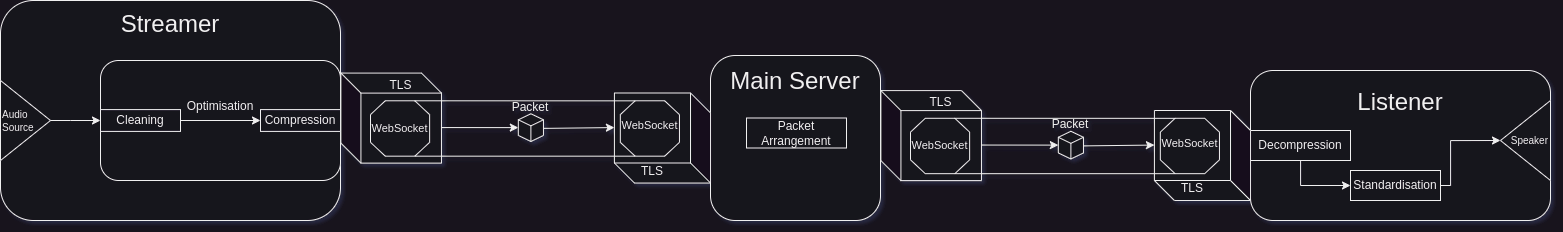

The diagram above was exported from draw.io. Its source (the exported page's mxGraphModel, read from the mxfile embedded in the PNG):
<mxGraphModel dx="3007" dy="2049" grid="1" gridSize="10" guides="1" tooltips="1" connect="1" arrows="1" fold="1" page="0" pageScale="1" pageWidth="827" pageHeight="1169" math="0" shadow="1">
  <root>
    <mxCell id="0" />
    <mxCell id="1" parent="0" />
    <mxCell id="5y-2pE5l84vrH4w4tJS1-20" value="" style="group" vertex="1" connectable="0" parent="1">
      <mxGeometry x="-260" y="-60" width="340" height="220" as="geometry" />
    </mxCell>
    <mxCell id="5y-2pE5l84vrH4w4tJS1-19" value="&lt;font style=&quot;font-size: 24px;&quot;&gt;Streamer&lt;/font&gt;&lt;div style=&quot;font-size: 24px;&quot;&gt;&lt;font style=&quot;font-size: 24px;&quot;&gt;&lt;br&gt;&lt;/font&gt;&lt;/div&gt;&lt;div style=&quot;font-size: 24px;&quot;&gt;&lt;font style=&quot;font-size: 24px;&quot;&gt;&lt;br&gt;&lt;/font&gt;&lt;/div&gt;&lt;div style=&quot;font-size: 24px;&quot;&gt;&lt;font style=&quot;font-size: 24px;&quot;&gt;&lt;br&gt;&lt;/font&gt;&lt;/div&gt;&lt;div style=&quot;font-size: 24px;&quot;&gt;&lt;font style=&quot;font-size: 24px;&quot;&gt;&lt;br&gt;&lt;/font&gt;&lt;/div&gt;&lt;div style=&quot;font-size: 24px;&quot;&gt;&lt;font style=&quot;font-size: 24px;&quot;&gt;&lt;br&gt;&lt;/font&gt;&lt;/div&gt;&lt;div style=&quot;font-size: 24px;&quot;&gt;&lt;br&gt;&lt;/div&gt;" style="rounded=1;whiteSpace=wrap;html=1;" vertex="1" parent="5y-2pE5l84vrH4w4tJS1-20">
      <mxGeometry width="340" height="220" as="geometry" />
    </mxCell>
    <mxCell id="5y-2pE5l84vrH4w4tJS1-9" value="&lt;font style=&quot;font-size: 10px;&quot;&gt;Audio&lt;/font&gt;&lt;div style=&quot;font-size: 10px;&quot;&gt;&lt;font style=&quot;font-size: 10px;&quot;&gt;Source&lt;/font&gt;&lt;/div&gt;" style="triangle;whiteSpace=wrap;html=1;align=left;" vertex="1" parent="5y-2pE5l84vrH4w4tJS1-20">
      <mxGeometry y="80" width="50" height="80" as="geometry" />
    </mxCell>
    <mxCell id="5y-2pE5l84vrH4w4tJS1-11" value="" style="endArrow=classic;html=1;rounded=0;exitX=1;exitY=0.5;exitDx=0;exitDy=0;entryX=0;entryY=0.5;entryDx=0;entryDy=0;" edge="1" parent="5y-2pE5l84vrH4w4tJS1-20" source="5y-2pE5l84vrH4w4tJS1-9" target="5y-2pE5l84vrH4w4tJS1-14">
      <mxGeometry width="50" height="50" relative="1" as="geometry">
        <mxPoint x="290" y="130" as="sourcePoint" />
        <mxPoint x="50" y="-10" as="targetPoint" />
        <Array as="points">
          <mxPoint x="70" y="120" />
        </Array>
      </mxGeometry>
    </mxCell>
    <mxCell id="5y-2pE5l84vrH4w4tJS1-17" value="" style="group" vertex="1" connectable="0" parent="5y-2pE5l84vrH4w4tJS1-20">
      <mxGeometry x="100" y="60" width="240" height="120" as="geometry" />
    </mxCell>
    <mxCell id="5y-2pE5l84vrH4w4tJS1-14" value="&lt;div style=&quot;&quot;&gt;&lt;span style=&quot;background-color: initial;&quot;&gt;Optimisation&lt;/span&gt;&lt;br&gt;&lt;/div&gt;&lt;div style=&quot;&quot;&gt;&lt;span style=&quot;background-color: initial;&quot;&gt;&lt;br&gt;&lt;/span&gt;&lt;/div&gt;&lt;div style=&quot;&quot;&gt;&lt;span style=&quot;background-color: initial;&quot;&gt;&lt;br&gt;&lt;/span&gt;&lt;/div&gt;" style="rounded=1;whiteSpace=wrap;html=1;direction=east;align=center;" vertex="1" parent="5y-2pE5l84vrH4w4tJS1-17">
      <mxGeometry width="240" height="119.99999999999997" as="geometry" />
    </mxCell>
    <mxCell id="5y-2pE5l84vrH4w4tJS1-15" value="Cleaning" style="rounded=0;whiteSpace=wrap;html=1;" vertex="1" parent="5y-2pE5l84vrH4w4tJS1-17">
      <mxGeometry y="49.09272727272725" width="80" height="21.818181818181813" as="geometry" />
    </mxCell>
    <mxCell id="5y-2pE5l84vrH4w4tJS1-16" value="Compression" style="rounded=0;whiteSpace=wrap;html=1;" vertex="1" parent="5y-2pE5l84vrH4w4tJS1-17">
      <mxGeometry x="160" y="49.08818181818181" width="80" height="21.818181818181813" as="geometry" />
    </mxCell>
    <mxCell id="5y-2pE5l84vrH4w4tJS1-18" value="" style="endArrow=classic;html=1;rounded=0;entryX=0;entryY=0.5;entryDx=0;entryDy=0;exitX=1;exitY=0.5;exitDx=0;exitDy=0;" edge="1" parent="5y-2pE5l84vrH4w4tJS1-17" source="5y-2pE5l84vrH4w4tJS1-15" target="5y-2pE5l84vrH4w4tJS1-16">
      <mxGeometry width="50" height="50" relative="1" as="geometry">
        <mxPoint x="90" y="32.72727272727272" as="sourcePoint" />
        <mxPoint x="140" y="-21.818181818181813" as="targetPoint" />
        <Array as="points" />
      </mxGeometry>
    </mxCell>
    <mxCell id="5y-2pE5l84vrH4w4tJS1-34" value="" style="group" vertex="1" connectable="0" parent="1">
      <mxGeometry x="450" y="-5" width="170" height="165" as="geometry" />
    </mxCell>
    <mxCell id="5y-2pE5l84vrH4w4tJS1-25" value="&lt;font style=&quot;font-size: 24px;&quot;&gt;Main Server&lt;/font&gt;&lt;div style=&quot;font-size: 24px;&quot;&gt;&lt;font style=&quot;font-size: 24px;&quot;&gt;&lt;br&gt;&lt;/font&gt;&lt;/div&gt;&lt;div style=&quot;font-size: 24px;&quot;&gt;&lt;font style=&quot;font-size: 24px;&quot;&gt;&lt;br&gt;&lt;/font&gt;&lt;/div&gt;&lt;div style=&quot;font-size: 24px;&quot;&gt;&lt;font style=&quot;font-size: 24px;&quot;&gt;&lt;br&gt;&lt;/font&gt;&lt;/div&gt;&lt;div style=&quot;font-size: 24px;&quot;&gt;&lt;br&gt;&lt;/div&gt;" style="rounded=1;whiteSpace=wrap;html=1;" vertex="1" parent="5y-2pE5l84vrH4w4tJS1-34">
      <mxGeometry width="170" height="165" as="geometry" />
    </mxCell>
    <mxCell id="5y-2pE5l84vrH4w4tJS1-24" value="Packet Arrangement" style="rounded=0;whiteSpace=wrap;html=1;" vertex="1" parent="5y-2pE5l84vrH4w4tJS1-34">
      <mxGeometry x="36" y="62.5" width="100" height="30" as="geometry" />
    </mxCell>
    <mxCell id="5y-2pE5l84vrH4w4tJS1-35" value="" style="group" vertex="1" connectable="0" parent="1">
      <mxGeometry x="990" y="10" width="300" height="150" as="geometry" />
    </mxCell>
    <mxCell id="5y-2pE5l84vrH4w4tJS1-33" value="&lt;font style=&quot;font-size: 24px;&quot;&gt;Listener&lt;/font&gt;&lt;div&gt;&lt;font style=&quot;font-size: 24px;&quot;&gt;&lt;br&gt;&lt;/font&gt;&lt;/div&gt;&lt;div&gt;&lt;font style=&quot;font-size: 24px;&quot;&gt;&lt;br&gt;&lt;/font&gt;&lt;/div&gt;&lt;div&gt;&lt;font style=&quot;font-size: 24px;&quot;&gt;&lt;br&gt;&lt;/font&gt;&lt;/div&gt;" style="rounded=1;whiteSpace=wrap;html=1;" vertex="1" parent="5y-2pE5l84vrH4w4tJS1-35">
      <mxGeometry width="300" height="150" as="geometry" />
    </mxCell>
    <mxCell id="5y-2pE5l84vrH4w4tJS1-30" style="edgeStyle=orthogonalEdgeStyle;rounded=0;orthogonalLoop=1;jettySize=auto;html=1;entryX=0;entryY=0.5;entryDx=0;entryDy=0;" edge="1" parent="5y-2pE5l84vrH4w4tJS1-35" source="5y-2pE5l84vrH4w4tJS1-27" target="5y-2pE5l84vrH4w4tJS1-28">
      <mxGeometry relative="1" as="geometry">
        <Array as="points">
          <mxPoint x="50" y="115" />
        </Array>
      </mxGeometry>
    </mxCell>
    <mxCell id="5y-2pE5l84vrH4w4tJS1-27" value="Decompression" style="rounded=0;whiteSpace=wrap;html=1;" vertex="1" parent="5y-2pE5l84vrH4w4tJS1-35">
      <mxGeometry y="60" width="100" height="30" as="geometry" />
    </mxCell>
    <mxCell id="5y-2pE5l84vrH4w4tJS1-28" value="Standardisation" style="rounded=0;whiteSpace=wrap;html=1;" vertex="1" parent="5y-2pE5l84vrH4w4tJS1-35">
      <mxGeometry x="100" y="100" width="90" height="30" as="geometry" />
    </mxCell>
    <mxCell id="5y-2pE5l84vrH4w4tJS1-31" value="&lt;span style=&quot;font-size: 10px;&quot;&gt;Speaker&lt;/span&gt;" style="triangle;whiteSpace=wrap;html=1;align=right;direction=west;" vertex="1" parent="5y-2pE5l84vrH4w4tJS1-35">
      <mxGeometry x="250" y="30" width="50" height="80" as="geometry" />
    </mxCell>
    <mxCell id="5y-2pE5l84vrH4w4tJS1-32" style="edgeStyle=orthogonalEdgeStyle;rounded=0;orthogonalLoop=1;jettySize=auto;html=1;entryX=1;entryY=0.5;entryDx=0;entryDy=0;exitX=1;exitY=0.5;exitDx=0;exitDy=0;" edge="1" parent="5y-2pE5l84vrH4w4tJS1-35" source="5y-2pE5l84vrH4w4tJS1-28" target="5y-2pE5l84vrH4w4tJS1-31">
      <mxGeometry relative="1" as="geometry">
        <mxPoint x="190" y="-20" as="sourcePoint" />
        <mxPoint x="240" y="45" as="targetPoint" />
        <Array as="points">
          <mxPoint x="200" y="115" />
          <mxPoint x="200" y="70" />
        </Array>
      </mxGeometry>
    </mxCell>
    <mxCell id="5y-2pE5l84vrH4w4tJS1-58" value="" style="group" vertex="1" connectable="0" parent="1">
      <mxGeometry x="650" y="50" width="340" height="90" as="geometry" />
    </mxCell>
    <mxCell id="5y-2pE5l84vrH4w4tJS1-41" value="" style="group;movable=1;resizable=1;rotatable=1;deletable=1;editable=1;locked=0;connectable=1;" vertex="1" connectable="0" parent="5y-2pE5l84vrH4w4tJS1-58">
      <mxGeometry y="7.788461538461538" width="79.82608695652173" height="72.6923076923077" as="geometry" />
    </mxCell>
    <mxCell id="5y-2pE5l84vrH4w4tJS1-42" value="TLS&lt;div&gt;&lt;br&gt;&lt;/div&gt;&lt;div&gt;&lt;br&gt;&lt;/div&gt;&lt;div&gt;&lt;br&gt;&lt;/div&gt;&lt;div&gt;&lt;br&gt;&lt;/div&gt;&lt;div&gt;&lt;br&gt;&lt;/div&gt;&lt;div&gt;&lt;br&gt;&lt;/div&gt;" style="shape=cube;whiteSpace=wrap;html=1;boundedLbl=1;backgroundOutline=1;darkOpacity=0.05;darkOpacity2=0.1;movable=1;resizable=1;rotatable=1;deletable=1;editable=1;locked=0;connectable=1;" vertex="1" parent="5y-2pE5l84vrH4w4tJS1-41">
      <mxGeometry x="-29.56521739130434" y="-27.692307692307693" width="100.52173913043477" height="90" as="geometry" />
    </mxCell>
    <mxCell id="5y-2pE5l84vrH4w4tJS1-39" value="" style="verticalLabelPosition=bottom;verticalAlign=top;html=1;shape=mxgraph.basic.polygon;polyCoords=[[0.25,0],[0.75,0],[1,0.25],[1,0.75],[0.75,1],[0.25,1],[0,0.75],[0,0.25]];polyline=0;align=center;movable=1;resizable=1;rotatable=1;deletable=1;editable=1;locked=0;connectable=1;" vertex="1" parent="5y-2pE5l84vrH4w4tJS1-41">
      <mxGeometry width="59.13043478260868" height="55.38461538461539" as="geometry" />
    </mxCell>
    <mxCell id="5y-2pE5l84vrH4w4tJS1-40" value="&lt;span style=&quot;font-size: 11px;&quot;&gt;WebSocket&lt;/span&gt;" style="text;html=1;align=center;verticalAlign=middle;whiteSpace=wrap;rounded=0;movable=1;resizable=1;rotatable=1;deletable=1;editable=1;locked=0;connectable=1;" vertex="1" parent="5y-2pE5l84vrH4w4tJS1-41">
      <mxGeometry y="13.846153846153847" width="59.13043478260868" height="27.692307692307693" as="geometry" />
    </mxCell>
    <mxCell id="5y-2pE5l84vrH4w4tJS1-52" value="" style="group" vertex="1" connectable="0" parent="5y-2pE5l84vrH4w4tJS1-58">
      <mxGeometry x="243.9130434782609" width="96.08695652173914" height="90" as="geometry" />
    </mxCell>
    <mxCell id="5y-2pE5l84vrH4w4tJS1-48" value="&lt;div&gt;&lt;br&gt;&lt;/div&gt;&lt;div&gt;&lt;br&gt;&lt;/div&gt;&lt;div&gt;&lt;br&gt;&lt;/div&gt;&lt;div&gt;&lt;br&gt;&lt;/div&gt;&lt;div&gt;&lt;br&gt;&lt;/div&gt;&lt;div&gt;&lt;br&gt;&lt;/div&gt;TLS" style="shape=cube;whiteSpace=wrap;html=1;boundedLbl=1;backgroundOutline=1;darkOpacity=0.05;darkOpacity2=0.1;direction=west;" vertex="1" parent="5y-2pE5l84vrH4w4tJS1-52">
      <mxGeometry width="96.08695652173914" height="90" as="geometry" />
    </mxCell>
    <mxCell id="5y-2pE5l84vrH4w4tJS1-50" value="" style="verticalLabelPosition=bottom;verticalAlign=top;html=1;shape=mxgraph.basic.polygon;polyCoords=[[0.25,0],[0.75,0],[1,0.25],[1,0.75],[0.75,1],[0.25,1],[0,0.75],[0,0.25]];polyline=0;align=center;movable=1;resizable=1;rotatable=1;deletable=1;editable=1;locked=0;connectable=1;" vertex="1" parent="5y-2pE5l84vrH4w4tJS1-52">
      <mxGeometry x="5.91304347826087" y="7.788461538461538" width="59.13043478260869" height="55.38461538461539" as="geometry" />
    </mxCell>
    <mxCell id="5y-2pE5l84vrH4w4tJS1-51" value="&lt;span style=&quot;font-size: 11px;&quot;&gt;WebSocket&lt;/span&gt;" style="text;html=1;align=center;verticalAlign=middle;whiteSpace=wrap;rounded=0;movable=1;resizable=1;rotatable=1;deletable=1;editable=1;locked=0;connectable=1;" vertex="1" parent="5y-2pE5l84vrH4w4tJS1-52">
      <mxGeometry x="5.91304347826087" y="19.03846153846154" width="59.13043478260869" height="27.692307692307693" as="geometry" />
    </mxCell>
    <mxCell id="5y-2pE5l84vrH4w4tJS1-55" value="" style="endArrow=none;html=1;rounded=0;entryX=0.252;entryY=0.001;entryDx=0;entryDy=0;entryPerimeter=0;exitX=0.744;exitY=0;exitDx=0;exitDy=0;exitPerimeter=0;" edge="1" parent="5y-2pE5l84vrH4w4tJS1-58" source="5y-2pE5l84vrH4w4tJS1-39" target="5y-2pE5l84vrH4w4tJS1-50">
      <mxGeometry width="50" height="50" relative="1" as="geometry">
        <mxPoint x="51.73913043478261" y="7.788461538461538" as="sourcePoint" />
        <mxPoint x="229.1304347826087" y="146.25" as="targetPoint" />
      </mxGeometry>
    </mxCell>
    <mxCell id="5y-2pE5l84vrH4w4tJS1-56" value="" style="endArrow=none;html=1;rounded=0;entryX=0.25;entryY=1;entryDx=0;entryDy=0;entryPerimeter=0;" edge="1" parent="5y-2pE5l84vrH4w4tJS1-58" target="5y-2pE5l84vrH4w4tJS1-50">
      <mxGeometry width="50" height="50" relative="1" as="geometry">
        <mxPoint x="44.34782608695652" y="63.173076923076934" as="sourcePoint" />
        <mxPoint x="249.82608695652172" y="56.25" as="targetPoint" />
      </mxGeometry>
    </mxCell>
    <mxCell id="5y-2pE5l84vrH4w4tJS1-4" value="" style="html=1;shape=mxgraph.basic.isocube;isoAngle=15;" vertex="1" parent="5y-2pE5l84vrH4w4tJS1-58">
      <mxGeometry x="147.82608695652172" y="20.76923076923077" width="25.130434782608695" height="27.692307692307693" as="geometry" />
    </mxCell>
    <mxCell id="5y-2pE5l84vrH4w4tJS1-59" value="" style="endArrow=classic;html=1;rounded=0;entryX=0;entryY=0.5;entryDx=0;entryDy=0;entryPerimeter=0;exitX=0.997;exitY=0.605;exitDx=0;exitDy=0;exitPerimeter=0;" edge="1" parent="5y-2pE5l84vrH4w4tJS1-58" source="5y-2pE5l84vrH4w4tJS1-42" target="5y-2pE5l84vrH4w4tJS1-4">
      <mxGeometry width="50" height="50" relative="1" as="geometry">
        <mxPoint x="88.69565217391305" y="41.53846153846154" as="sourcePoint" />
        <mxPoint x="125.65217391304348" y="6.923076923076923" as="targetPoint" />
      </mxGeometry>
    </mxCell>
    <mxCell id="5y-2pE5l84vrH4w4tJS1-61" value="" style="endArrow=classic;html=1;rounded=0;entryX=0;entryY=0.5;entryDx=0;entryDy=0;entryPerimeter=0;exitX=0.999;exitY=0.528;exitDx=0;exitDy=0;exitPerimeter=0;" edge="1" parent="5y-2pE5l84vrH4w4tJS1-58" source="5y-2pE5l84vrH4w4tJS1-4">
      <mxGeometry width="50" height="50" relative="1" as="geometry">
        <mxPoint x="170" y="34.61538461538461" as="sourcePoint" />
        <mxPoint x="243.9130434782609" y="34.56" as="targetPoint" />
      </mxGeometry>
    </mxCell>
    <mxCell id="5y-2pE5l84vrH4w4tJS1-62" value="Packet" style="text;html=1;align=center;verticalAlign=middle;whiteSpace=wrap;rounded=0;" vertex="1" parent="5y-2pE5l84vrH4w4tJS1-58">
      <mxGeometry x="138.21739130434784" y="7.788461538461538" width="44.34782608695652" height="12.98076923076923" as="geometry" />
    </mxCell>
    <mxCell id="5y-2pE5l84vrH4w4tJS1-81" value="" style="group" vertex="1" connectable="0" parent="1">
      <mxGeometry x="110" y="32.5" width="340" height="90" as="geometry" />
    </mxCell>
    <mxCell id="5y-2pE5l84vrH4w4tJS1-82" value="" style="group;movable=1;resizable=1;rotatable=1;deletable=1;editable=1;locked=0;connectable=1;" vertex="1" connectable="0" parent="5y-2pE5l84vrH4w4tJS1-81">
      <mxGeometry y="7.788461538461538" width="79.82608695652173" height="72.6923076923077" as="geometry" />
    </mxCell>
    <mxCell id="5y-2pE5l84vrH4w4tJS1-83" value="TLS&lt;div&gt;&lt;br&gt;&lt;/div&gt;&lt;div&gt;&lt;br&gt;&lt;/div&gt;&lt;div&gt;&lt;br&gt;&lt;/div&gt;&lt;div&gt;&lt;br&gt;&lt;/div&gt;&lt;div&gt;&lt;br&gt;&lt;/div&gt;&lt;div&gt;&lt;br&gt;&lt;/div&gt;" style="shape=cube;whiteSpace=wrap;html=1;boundedLbl=1;backgroundOutline=1;darkOpacity=0.05;darkOpacity2=0.1;movable=1;resizable=1;rotatable=1;deletable=1;editable=1;locked=0;connectable=1;" vertex="1" parent="5y-2pE5l84vrH4w4tJS1-82">
      <mxGeometry x="-29.56521739130434" y="-27.692307692307693" width="100.52173913043477" height="90" as="geometry" />
    </mxCell>
    <mxCell id="5y-2pE5l84vrH4w4tJS1-84" value="" style="verticalLabelPosition=bottom;verticalAlign=top;html=1;shape=mxgraph.basic.polygon;polyCoords=[[0.25,0],[0.75,0],[1,0.25],[1,0.75],[0.75,1],[0.25,1],[0,0.75],[0,0.25]];polyline=0;align=center;movable=1;resizable=1;rotatable=1;deletable=1;editable=1;locked=0;connectable=1;" vertex="1" parent="5y-2pE5l84vrH4w4tJS1-82">
      <mxGeometry width="59.13043478260868" height="55.38461538461539" as="geometry" />
    </mxCell>
    <mxCell id="5y-2pE5l84vrH4w4tJS1-85" value="&lt;font style=&quot;font-size: 11px;&quot;&gt;WebSocket&lt;/font&gt;" style="text;html=1;align=center;verticalAlign=middle;whiteSpace=wrap;rounded=0;movable=1;resizable=1;rotatable=1;deletable=1;editable=1;locked=0;connectable=1;" vertex="1" parent="5y-2pE5l84vrH4w4tJS1-82">
      <mxGeometry y="13.846153846153847" width="59.13043478260868" height="27.692307692307693" as="geometry" />
    </mxCell>
    <mxCell id="5y-2pE5l84vrH4w4tJS1-86" value="" style="group" vertex="1" connectable="0" parent="5y-2pE5l84vrH4w4tJS1-81">
      <mxGeometry x="243.9130434782609" width="96.08695652173914" height="90" as="geometry" />
    </mxCell>
    <mxCell id="5y-2pE5l84vrH4w4tJS1-87" value="&lt;div&gt;&lt;br&gt;&lt;/div&gt;&lt;div&gt;&lt;br&gt;&lt;/div&gt;&lt;div&gt;&lt;br&gt;&lt;/div&gt;&lt;div&gt;&lt;br&gt;&lt;/div&gt;&lt;div&gt;&lt;br&gt;&lt;/div&gt;&lt;div&gt;&lt;br&gt;&lt;/div&gt;TLS" style="shape=cube;whiteSpace=wrap;html=1;boundedLbl=1;backgroundOutline=1;darkOpacity=0.05;darkOpacity2=0.1;direction=west;" vertex="1" parent="5y-2pE5l84vrH4w4tJS1-86">
      <mxGeometry width="96.08695652173914" height="90" as="geometry" />
    </mxCell>
    <mxCell id="5y-2pE5l84vrH4w4tJS1-88" value="" style="verticalLabelPosition=bottom;verticalAlign=top;html=1;shape=mxgraph.basic.polygon;polyCoords=[[0.25,0],[0.75,0],[1,0.25],[1,0.75],[0.75,1],[0.25,1],[0,0.75],[0,0.25]];polyline=0;align=center;movable=1;resizable=1;rotatable=1;deletable=1;editable=1;locked=0;connectable=1;" vertex="1" parent="5y-2pE5l84vrH4w4tJS1-86">
      <mxGeometry x="5.91304347826087" y="7.788461538461538" width="59.13043478260869" height="55.38461538461539" as="geometry" />
    </mxCell>
    <mxCell id="5y-2pE5l84vrH4w4tJS1-89" value="&lt;span style=&quot;font-size: 11px;&quot;&gt;WebSocket&lt;/span&gt;" style="text;html=1;align=center;verticalAlign=middle;whiteSpace=wrap;rounded=0;movable=1;resizable=1;rotatable=1;deletable=1;editable=1;locked=0;connectable=1;" vertex="1" parent="5y-2pE5l84vrH4w4tJS1-86">
      <mxGeometry x="5.91304347826087" y="19.03846153846154" width="59.13043478260869" height="27.692307692307693" as="geometry" />
    </mxCell>
    <mxCell id="5y-2pE5l84vrH4w4tJS1-90" value="" style="endArrow=none;html=1;rounded=0;entryX=0.252;entryY=0.001;entryDx=0;entryDy=0;entryPerimeter=0;exitX=0.744;exitY=0;exitDx=0;exitDy=0;exitPerimeter=0;" edge="1" parent="5y-2pE5l84vrH4w4tJS1-81" source="5y-2pE5l84vrH4w4tJS1-84" target="5y-2pE5l84vrH4w4tJS1-88">
      <mxGeometry width="50" height="50" relative="1" as="geometry">
        <mxPoint x="51.73913043478261" y="7.788461538461538" as="sourcePoint" />
        <mxPoint x="229.1304347826087" y="146.25" as="targetPoint" />
      </mxGeometry>
    </mxCell>
    <mxCell id="5y-2pE5l84vrH4w4tJS1-91" value="" style="endArrow=none;html=1;rounded=0;entryX=0.25;entryY=1;entryDx=0;entryDy=0;entryPerimeter=0;" edge="1" parent="5y-2pE5l84vrH4w4tJS1-81" target="5y-2pE5l84vrH4w4tJS1-88">
      <mxGeometry width="50" height="50" relative="1" as="geometry">
        <mxPoint x="44.34782608695652" y="63.173076923076934" as="sourcePoint" />
        <mxPoint x="249.82608695652172" y="56.25" as="targetPoint" />
      </mxGeometry>
    </mxCell>
    <mxCell id="5y-2pE5l84vrH4w4tJS1-92" value="" style="html=1;shape=mxgraph.basic.isocube;isoAngle=15;" vertex="1" parent="5y-2pE5l84vrH4w4tJS1-81">
      <mxGeometry x="147.82608695652172" y="20.76923076923077" width="25.130434782608695" height="27.692307692307693" as="geometry" />
    </mxCell>
    <mxCell id="5y-2pE5l84vrH4w4tJS1-93" value="" style="endArrow=classic;html=1;rounded=0;entryX=0;entryY=0.5;entryDx=0;entryDy=0;entryPerimeter=0;exitX=0.997;exitY=0.605;exitDx=0;exitDy=0;exitPerimeter=0;" edge="1" parent="5y-2pE5l84vrH4w4tJS1-81" source="5y-2pE5l84vrH4w4tJS1-83" target="5y-2pE5l84vrH4w4tJS1-92">
      <mxGeometry width="50" height="50" relative="1" as="geometry">
        <mxPoint x="88.69565217391305" y="41.53846153846154" as="sourcePoint" />
        <mxPoint x="125.65217391304348" y="6.923076923076923" as="targetPoint" />
      </mxGeometry>
    </mxCell>
    <mxCell id="5y-2pE5l84vrH4w4tJS1-94" value="" style="endArrow=classic;html=1;rounded=0;entryX=0;entryY=0.5;entryDx=0;entryDy=0;entryPerimeter=0;exitX=0.999;exitY=0.528;exitDx=0;exitDy=0;exitPerimeter=0;" edge="1" parent="5y-2pE5l84vrH4w4tJS1-81" source="5y-2pE5l84vrH4w4tJS1-92">
      <mxGeometry width="50" height="50" relative="1" as="geometry">
        <mxPoint x="170" y="34.61538461538461" as="sourcePoint" />
        <mxPoint x="243.9130434782609" y="34.56" as="targetPoint" />
      </mxGeometry>
    </mxCell>
    <mxCell id="5y-2pE5l84vrH4w4tJS1-95" value="Packet" style="text;html=1;align=center;verticalAlign=middle;whiteSpace=wrap;rounded=0;" vertex="1" parent="5y-2pE5l84vrH4w4tJS1-81">
      <mxGeometry x="138.21739130434784" y="7.788461538461538" width="44.34782608695652" height="12.98076923076923" as="geometry" />
    </mxCell>
  </root>
</mxGraphModel>